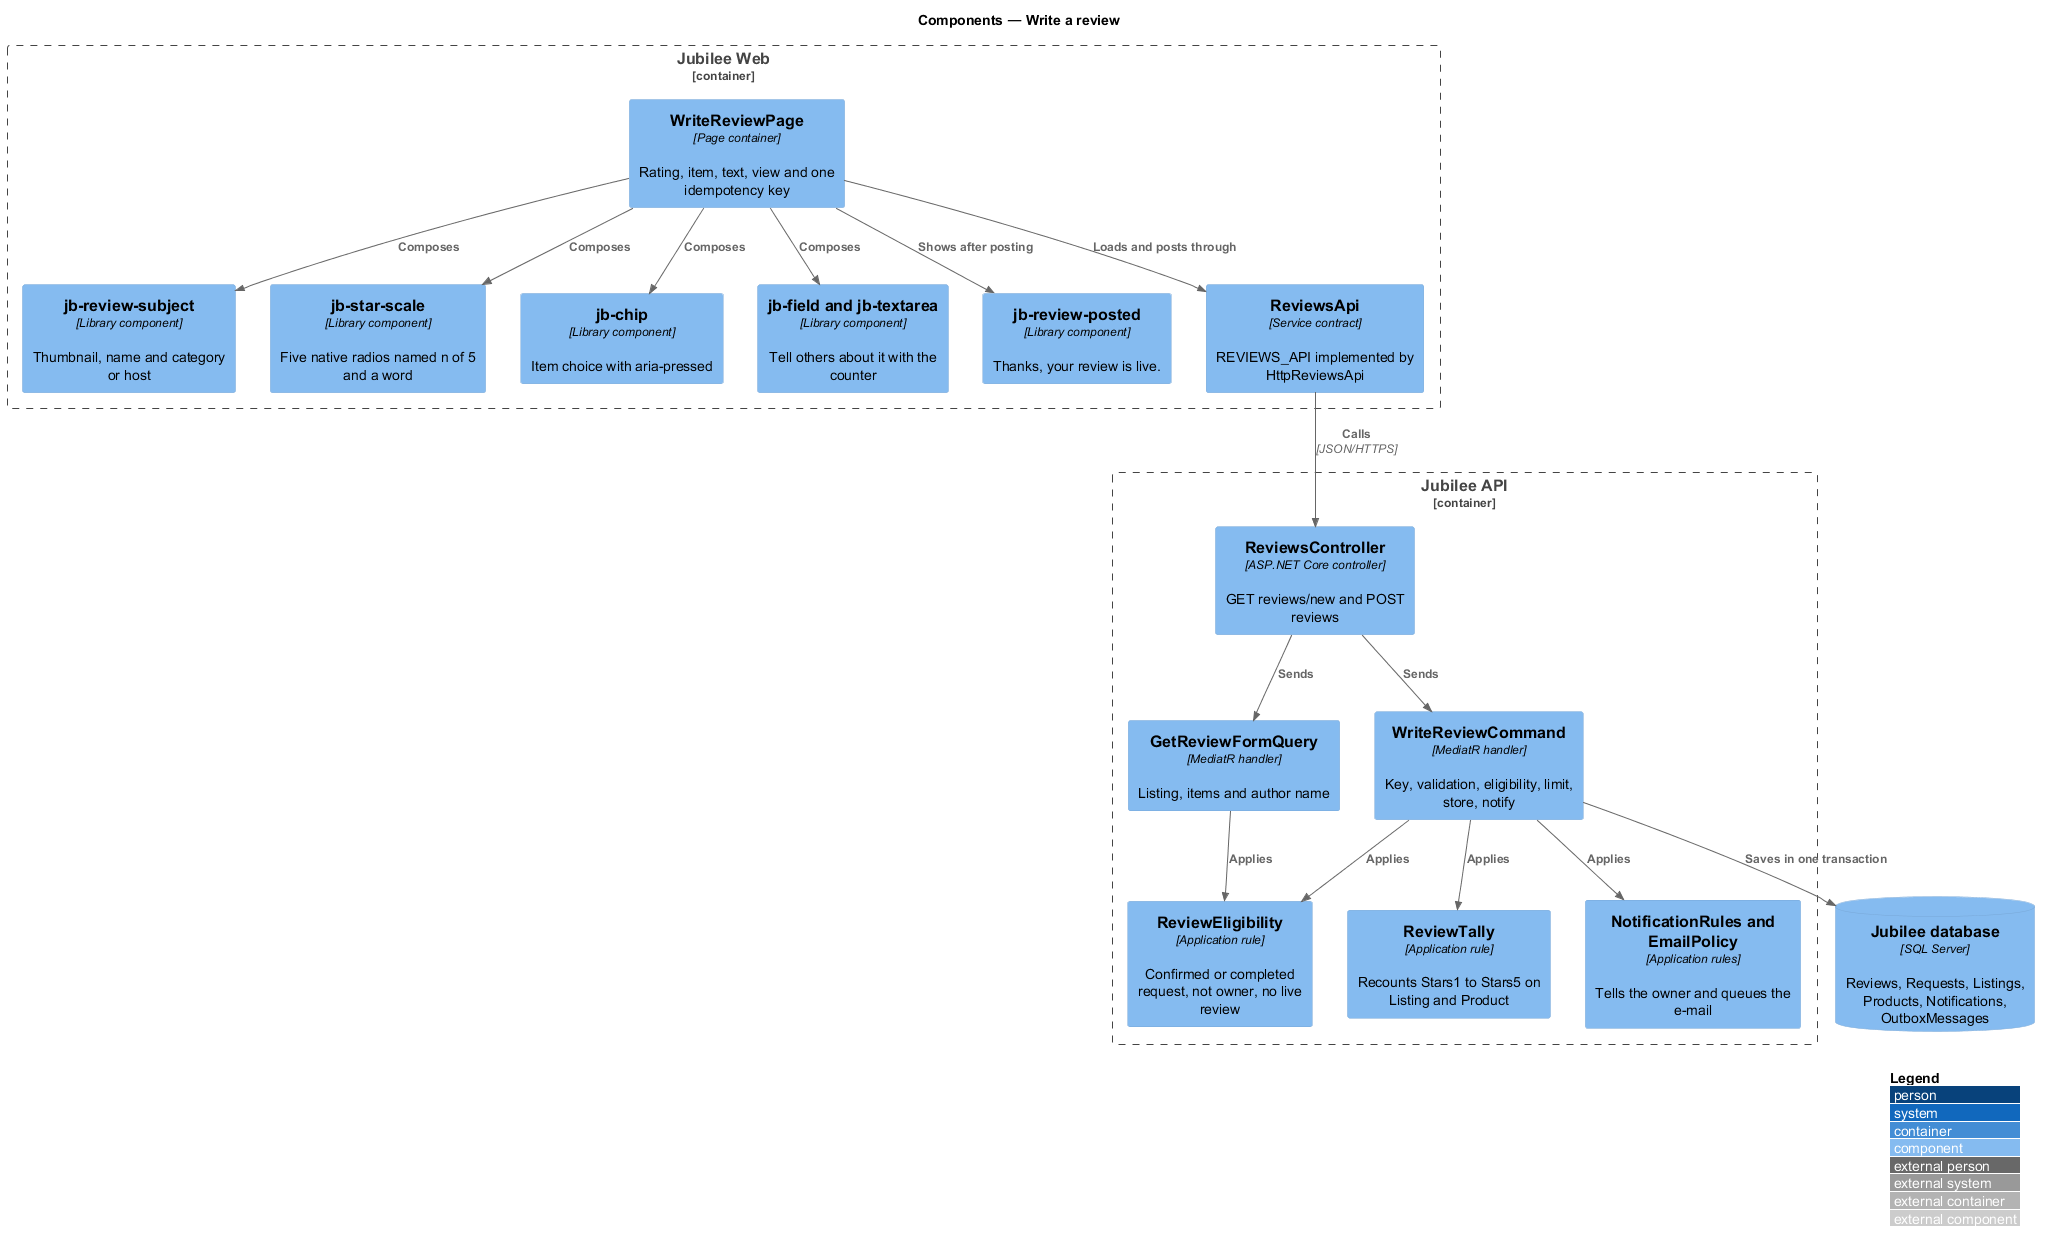

The diagram above was rendered by PlantUML. Its source (embedded in the PNG):
@startuml
!include <C4/C4_Component>
LAYOUT_WITH_LEGEND()
title Components — Write a review

Container_Boundary(web, "Jubilee Web") {
  Component(page, "WriteReviewPage", "Page container", "Rating, item, text, view and one idempotency key")
  Component(subject, "jb-review-subject", "Library component", "Thumbnail, name and category or host")
  Component(stars, "jb-star-scale", "Library component", "Five native radios named n of 5 and a word")
  Component(chips, "jb-chip", "Library component", "Item choice with aria-pressed")
  Component(field, "jb-field and jb-textarea", "Library component", "Tell others about it with the counter")
  Component(posted, "jb-review-posted", "Library component", "Thanks, your review is live.")
  Component(client, "ReviewsApi", "Service contract", "REVIEWS_API implemented by HttpReviewsApi")
}
Container_Boundary(api, "Jubilee API") {
  Component(ctrl, "ReviewsController", "ASP.NET Core controller", "GET reviews/new and POST reviews")
  Component(form, "GetReviewFormQuery", "MediatR handler", "Listing, items and author name")
  Component(write, "WriteReviewCommand", "MediatR handler", "Key, validation, eligibility, limit, store, notify")
  Component(eligible, "ReviewEligibility", "Application rule", "Confirmed or completed request, not owner, no live review")
  Component(tally, "ReviewTally", "Application rule", "Recounts Stars1 to Stars5 on Listing and Product")
  Component(notify, "NotificationRules and EmailPolicy", "Application rules", "Tells the owner and queues the e-mail")
}
ComponentDb(db, "Jubilee database", "SQL Server", "Reviews, Requests, Listings, Products, Notifications, OutboxMessages")

Rel(page, subject, "Composes")
Rel(page, stars, "Composes")
Rel(page, chips, "Composes")
Rel(page, field, "Composes")
Rel(page, posted, "Shows after posting")
Rel(page, client, "Loads and posts through")
Rel(client, ctrl, "Calls", "JSON/HTTPS")
Rel(ctrl, form, "Sends")
Rel(ctrl, write, "Sends")
Rel(form, eligible, "Applies")
Rel(write, eligible, "Applies")
Rel(write, tally, "Applies")
Rel(write, notify, "Applies")
Rel(write, db, "Saves in one transaction")
@enduml